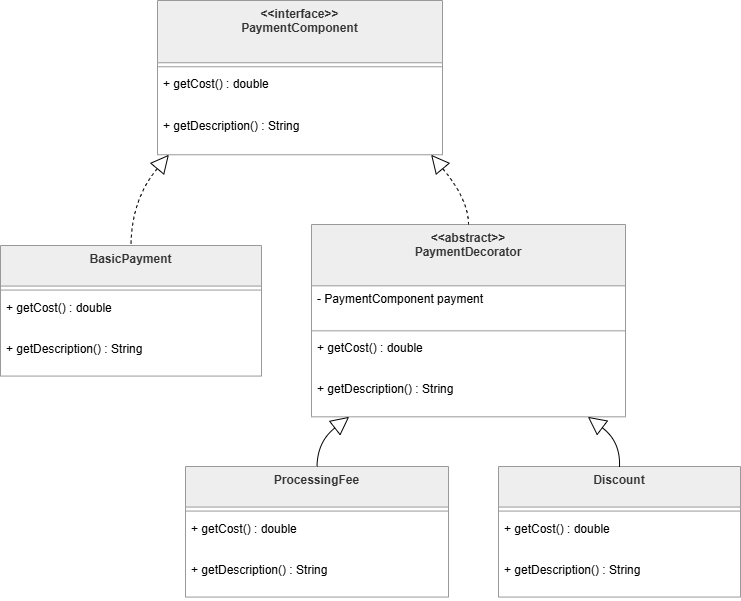

The diagram above was exported from draw.io. Its source (the exported page's mxGraphModel, read from the mxfile embedded in the PNG):
<mxGraphModel dx="1034" dy="530" grid="1" gridSize="10" guides="1" tooltips="1" connect="1" arrows="1" fold="1" page="1" pageScale="1" pageWidth="850" pageHeight="1100" math="0" shadow="0">
  <root>
    <mxCell id="0" />
    <mxCell id="1" parent="0" />
    <mxCell id="LrrKSmXUzYMTYgpBqFrV-1" parent="1" style="swimlane;fontStyle=1;align=center;verticalAlign=top;childLayout=stackLayout;horizontal=1;startSize=62.25;horizontalStack=0;resizeParent=1;resizeParentMax=0;resizeLast=0;collapsible=0;marginBottom=0;fillColor=light-dark(#eeeeee,#1f2020);strokeColor=light-dark(#999999,#cccccc);fontColor=light-dark(#333333,#cccccc);" value="&lt;&lt;interface&gt;&gt;&#10;PaymentComponent" vertex="1">
      <mxGeometry height="154.25" width="285" x="177" y="20" as="geometry" />
    </mxCell>
    <mxCell id="LrrKSmXUzYMTYgpBqFrV-2" parent="LrrKSmXUzYMTYgpBqFrV-1" style="line;strokeWidth=1;fillColor=none;align=left;verticalAlign=middle;spacingTop=-1;spacingLeft=3;spacingRight=3;rotatable=0;labelPosition=right;points=[];portConstraint=eastwest;strokeColor=inherit;" vertex="1">
      <mxGeometry height="8" width="285" y="62.25" as="geometry" />
    </mxCell>
    <mxCell id="LrrKSmXUzYMTYgpBqFrV-3" parent="LrrKSmXUzYMTYgpBqFrV-1" style="text;strokeColor=none;fillColor=none;align=left;verticalAlign=top;spacingLeft=4;spacingRight=4;overflow=hidden;rotatable=0;points=[[0,0.5],[1,0.5]];portConstraint=eastwest;" value="+ getCost() : double" vertex="1">
      <mxGeometry height="42" width="285" y="70.25" as="geometry" />
    </mxCell>
    <mxCell id="LrrKSmXUzYMTYgpBqFrV-4" parent="LrrKSmXUzYMTYgpBqFrV-1" style="text;strokeColor=none;fillColor=none;align=left;verticalAlign=top;spacingLeft=4;spacingRight=4;overflow=hidden;rotatable=0;points=[[0,0.5],[1,0.5]];portConstraint=eastwest;" value="+ getDescription() : String" vertex="1">
      <mxGeometry height="42" width="285" y="112.25" as="geometry" />
    </mxCell>
    <mxCell id="LrrKSmXUzYMTYgpBqFrV-5" parent="1" style="swimlane;fontStyle=1;align=center;verticalAlign=top;childLayout=stackLayout;horizontal=1;startSize=40.57142857142857;horizontalStack=0;resizeParent=1;resizeParentMax=0;resizeLast=0;collapsible=0;marginBottom=0;fillColor=light-dark(#eeeeee,#1f2020);strokeColor=light-dark(#999999,#cccccc);fontColor=light-dark(#333333,#cccccc);" value="BasicPayment" vertex="1">
      <mxGeometry height="130.57142857142856" width="261" x="20" y="265" as="geometry" />
    </mxCell>
    <mxCell id="LrrKSmXUzYMTYgpBqFrV-6" parent="LrrKSmXUzYMTYgpBqFrV-5" style="line;strokeWidth=1;fillColor=none;align=left;verticalAlign=middle;spacingTop=-1;spacingLeft=3;spacingRight=3;rotatable=0;labelPosition=right;points=[];portConstraint=eastwest;strokeColor=inherit;" vertex="1">
      <mxGeometry height="8" width="261" y="40.57142857142857" as="geometry" />
    </mxCell>
    <mxCell id="LrrKSmXUzYMTYgpBqFrV-7" parent="LrrKSmXUzYMTYgpBqFrV-5" style="text;strokeColor=none;fillColor=none;align=left;verticalAlign=top;spacingLeft=4;spacingRight=4;overflow=hidden;rotatable=0;points=[[0,0.5],[1,0.5]];portConstraint=eastwest;" value="+ getCost() : double" vertex="1">
      <mxGeometry height="41" width="261" y="48.57142857142857" as="geometry" />
    </mxCell>
    <mxCell id="LrrKSmXUzYMTYgpBqFrV-8" parent="LrrKSmXUzYMTYgpBqFrV-5" style="text;strokeColor=none;fillColor=none;align=left;verticalAlign=top;spacingLeft=4;spacingRight=4;overflow=hidden;rotatable=0;points=[[0,0.5],[1,0.5]];portConstraint=eastwest;" value="+ getDescription() : String" vertex="1">
      <mxGeometry height="41" width="261" y="89.57142857142857" as="geometry" />
    </mxCell>
    <mxCell id="LrrKSmXUzYMTYgpBqFrV-9" parent="1" style="swimlane;fontStyle=1;align=center;verticalAlign=top;childLayout=stackLayout;horizontal=1;startSize=61.33333333333333;horizontalStack=0;resizeParent=1;resizeParentMax=0;resizeLast=0;collapsible=0;marginBottom=0;fillColor=light-dark(#eeeeee,#1f2020);strokeColor=light-dark(#999999,#cccccc);fontColor=light-dark(#333333,#cccccc);" value="&lt;&lt;abstract&gt;&gt;&#10;PaymentDecorator" vertex="1">
      <mxGeometry height="192.33333333333331" width="314" x="331" y="244" as="geometry" />
    </mxCell>
    <mxCell id="LrrKSmXUzYMTYgpBqFrV-10" parent="LrrKSmXUzYMTYgpBqFrV-9" style="text;strokeColor=none;fillColor=none;align=left;verticalAlign=top;spacingLeft=4;spacingRight=4;overflow=hidden;rotatable=0;points=[[0,0.5],[1,0.5]];portConstraint=eastwest;" value="- PaymentComponent payment" vertex="1">
      <mxGeometry height="41" width="314" y="61.33333333333333" as="geometry" />
    </mxCell>
    <mxCell id="LrrKSmXUzYMTYgpBqFrV-11" parent="LrrKSmXUzYMTYgpBqFrV-9" style="line;strokeWidth=1;fillColor=none;align=left;verticalAlign=middle;spacingTop=-1;spacingLeft=3;spacingRight=3;rotatable=0;labelPosition=right;points=[];portConstraint=eastwest;strokeColor=inherit;" vertex="1">
      <mxGeometry height="8" width="314" y="102.33333333333333" as="geometry" />
    </mxCell>
    <mxCell id="LrrKSmXUzYMTYgpBqFrV-12" parent="LrrKSmXUzYMTYgpBqFrV-9" style="text;strokeColor=none;fillColor=none;align=left;verticalAlign=top;spacingLeft=4;spacingRight=4;overflow=hidden;rotatable=0;points=[[0,0.5],[1,0.5]];portConstraint=eastwest;" value="+ getCost() : double" vertex="1">
      <mxGeometry height="41" width="314" y="110.33333333333333" as="geometry" />
    </mxCell>
    <mxCell id="LrrKSmXUzYMTYgpBqFrV-13" parent="LrrKSmXUzYMTYgpBqFrV-9" style="text;strokeColor=none;fillColor=none;align=left;verticalAlign=top;spacingLeft=4;spacingRight=4;overflow=hidden;rotatable=0;points=[[0,0.5],[1,0.5]];portConstraint=eastwest;" value="+ getDescription() : String" vertex="1">
      <mxGeometry height="41" width="314" y="151.33333333333331" as="geometry" />
    </mxCell>
    <mxCell id="LrrKSmXUzYMTYgpBqFrV-14" parent="1" style="swimlane;fontStyle=1;align=center;verticalAlign=top;childLayout=stackLayout;horizontal=1;startSize=40.57142857142857;horizontalStack=0;resizeParent=1;resizeParentMax=0;resizeLast=0;collapsible=0;marginBottom=0;fillColor=light-dark(#eeeeee,#1f2020);strokeColor=light-dark(#999999,#cccccc);fontColor=light-dark(#333333,#cccccc);" value="ProcessingFee" vertex="1">
      <mxGeometry height="130.57142857142856" width="263" x="205" y="486" as="geometry" />
    </mxCell>
    <mxCell id="LrrKSmXUzYMTYgpBqFrV-15" parent="LrrKSmXUzYMTYgpBqFrV-14" style="line;strokeWidth=1;fillColor=none;align=left;verticalAlign=middle;spacingTop=-1;spacingLeft=3;spacingRight=3;rotatable=0;labelPosition=right;points=[];portConstraint=eastwest;strokeColor=inherit;" vertex="1">
      <mxGeometry height="8" width="263" y="40.57142857142857" as="geometry" />
    </mxCell>
    <mxCell id="LrrKSmXUzYMTYgpBqFrV-16" parent="LrrKSmXUzYMTYgpBqFrV-14" style="text;strokeColor=none;fillColor=none;align=left;verticalAlign=top;spacingLeft=4;spacingRight=4;overflow=hidden;rotatable=0;points=[[0,0.5],[1,0.5]];portConstraint=eastwest;" value="+ getCost() : double" vertex="1">
      <mxGeometry height="41" width="263" y="48.57142857142857" as="geometry" />
    </mxCell>
    <mxCell id="LrrKSmXUzYMTYgpBqFrV-17" parent="LrrKSmXUzYMTYgpBqFrV-14" style="text;strokeColor=none;fillColor=none;align=left;verticalAlign=top;spacingLeft=4;spacingRight=4;overflow=hidden;rotatable=0;points=[[0,0.5],[1,0.5]];portConstraint=eastwest;" value="+ getDescription() : String" vertex="1">
      <mxGeometry height="41" width="263" y="89.57142857142857" as="geometry" />
    </mxCell>
    <mxCell id="LrrKSmXUzYMTYgpBqFrV-18" parent="1" style="swimlane;fontStyle=1;align=center;verticalAlign=top;childLayout=stackLayout;horizontal=1;startSize=40.57142857142857;horizontalStack=0;resizeParent=1;resizeParentMax=0;resizeLast=0;collapsible=0;marginBottom=0;fillColor=light-dark(#eeeeee,#1f2020);strokeColor=light-dark(#999999,#cccccc);fontColor=light-dark(#333333,#cccccc);" value="Discount" vertex="1">
      <mxGeometry height="130.57142857142856" width="242" x="518" y="486" as="geometry" />
    </mxCell>
    <mxCell id="LrrKSmXUzYMTYgpBqFrV-19" parent="LrrKSmXUzYMTYgpBqFrV-18" style="line;strokeWidth=1;fillColor=none;align=left;verticalAlign=middle;spacingTop=-1;spacingLeft=3;spacingRight=3;rotatable=0;labelPosition=right;points=[];portConstraint=eastwest;strokeColor=inherit;" vertex="1">
      <mxGeometry height="8" width="242" y="40.57142857142857" as="geometry" />
    </mxCell>
    <mxCell id="LrrKSmXUzYMTYgpBqFrV-20" parent="LrrKSmXUzYMTYgpBqFrV-18" style="text;strokeColor=none;fillColor=none;align=left;verticalAlign=top;spacingLeft=4;spacingRight=4;overflow=hidden;rotatable=0;points=[[0,0.5],[1,0.5]];portConstraint=eastwest;" value="+ getCost() : double" vertex="1">
      <mxGeometry height="41" width="242" y="48.57142857142857" as="geometry" />
    </mxCell>
    <mxCell id="LrrKSmXUzYMTYgpBqFrV-21" parent="LrrKSmXUzYMTYgpBqFrV-18" style="text;strokeColor=none;fillColor=none;align=left;verticalAlign=top;spacingLeft=4;spacingRight=4;overflow=hidden;rotatable=0;points=[[0,0.5],[1,0.5]];portConstraint=eastwest;" value="+ getDescription() : String" vertex="1">
      <mxGeometry height="41" width="242" y="89.57142857142857" as="geometry" />
    </mxCell>
    <mxCell id="LrrKSmXUzYMTYgpBqFrV-22" edge="1" parent="1" source="LrrKSmXUzYMTYgpBqFrV-1" style="curved=1;dashed=1;startArrow=block;startSize=16;startFill=0;endArrow=none;exitX=0.04;exitY=1;entryX=0.5;entryY=0;rounded=0;" target="LrrKSmXUzYMTYgpBqFrV-5" value="">
      <mxGeometry relative="1" as="geometry">
        <Array as="points">
          <mxPoint x="151" y="219" />
        </Array>
      </mxGeometry>
    </mxCell>
    <mxCell id="LrrKSmXUzYMTYgpBqFrV-23" edge="1" parent="1" source="LrrKSmXUzYMTYgpBqFrV-1" style="curved=1;dashed=1;startArrow=block;startSize=16;startFill=0;endArrow=none;exitX=0.96;exitY=1;entryX=0.5;entryY=0;rounded=0;" target="LrrKSmXUzYMTYgpBqFrV-9" value="">
      <mxGeometry relative="1" as="geometry">
        <Array as="points">
          <mxPoint x="488" y="219" />
        </Array>
      </mxGeometry>
    </mxCell>
    <mxCell id="LrrKSmXUzYMTYgpBqFrV-24" edge="1" parent="1" source="LrrKSmXUzYMTYgpBqFrV-9" style="curved=1;startArrow=block;startSize=16;startFill=0;endArrow=none;exitX=0.12;exitY=1;entryX=0.5;entryY=0;rounded=0;" target="LrrKSmXUzYMTYgpBqFrV-14" value="">
      <mxGeometry relative="1" as="geometry">
        <Array as="points">
          <mxPoint x="337" y="461" />
        </Array>
      </mxGeometry>
    </mxCell>
    <mxCell id="LrrKSmXUzYMTYgpBqFrV-25" edge="1" parent="1" source="LrrKSmXUzYMTYgpBqFrV-9" style="curved=1;startArrow=block;startSize=16;startFill=0;endArrow=none;exitX=0.88;exitY=1;entryX=0.5;entryY=0;rounded=0;" target="LrrKSmXUzYMTYgpBqFrV-18" value="">
      <mxGeometry relative="1" as="geometry">
        <Array as="points">
          <mxPoint x="640" y="461" />
        </Array>
      </mxGeometry>
    </mxCell>
  </root>
</mxGraphModel>